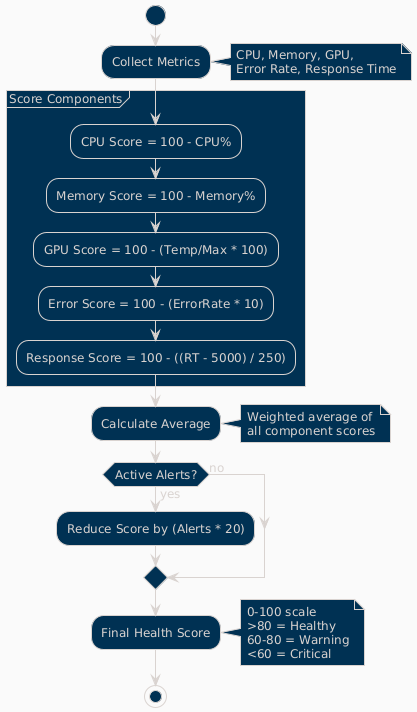

The diagram above was rendered by PlantUML. Its source (embedded in the PNG):
@startuml
!theme blueprint
skinparam backgroundColor #FAFAFA
skinparam defaultFontSize 12

start

:Collect Metrics;
note right
  CPU, Memory, GPU,
  Error Rate, Response Time
end note

partition "Score Components" {
    :CPU Score = 100 - CPU%;
    :Memory Score = 100 - Memory%;
    :GPU Score = 100 - (Temp/Max * 100);
    :Error Score = 100 - (ErrorRate * 10);
    :Response Score = 100 - ((RT - 5000) / 250);
}

:Calculate Average;
note right
  Weighted average of
  all component scores
end note

if (Active Alerts?) then (yes)
    :Reduce Score by (Alerts * 20);
else (no)
endif

:Final Health Score;
note right
  0-100 scale
  >80 = Healthy
  60-80 = Warning
  <60 = Critical
end note

stop

@enduml